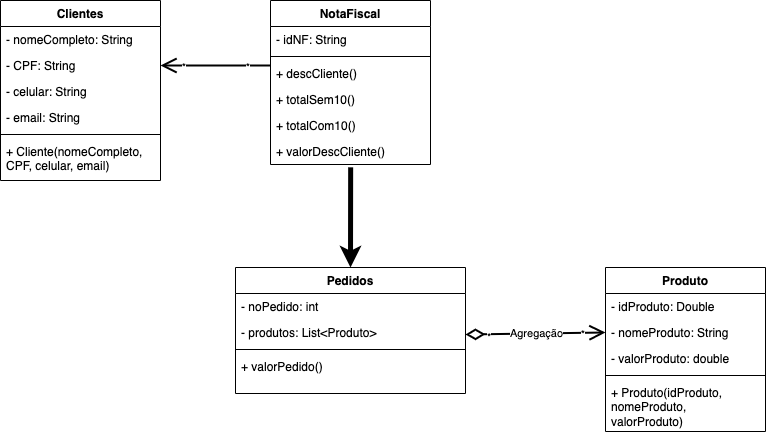

The diagram above was exported from draw.io. Its source (the exported page's mxGraphModel, read from the mxfile embedded in the PNG):
<mxGraphModel dx="977" dy="593" grid="1" gridSize="10" guides="1" tooltips="1" connect="1" arrows="1" fold="1" page="1" pageScale="1" pageWidth="1100" pageHeight="850" math="0" shadow="0">
  <root>
    <mxCell id="0" />
    <mxCell id="1" parent="0" />
    <mxCell id="e82Ufa8jyzc96xX7uGpi-1" value="Pedidos" style="swimlane;fontStyle=1;align=center;verticalAlign=top;childLayout=stackLayout;horizontal=1;startSize=26;horizontalStack=0;resizeParent=1;resizeParentMax=0;resizeLast=0;collapsible=1;marginBottom=0;" parent="1" vertex="1">
      <mxGeometry x="425" y="459" width="230" height="126" as="geometry" />
    </mxCell>
    <mxCell id="e82Ufa8jyzc96xX7uGpi-6" value="- noPedido: int" style="text;strokeColor=none;fillColor=none;align=left;verticalAlign=top;spacingLeft=4;spacingRight=4;overflow=hidden;rotatable=0;points=[[0,0.5],[1,0.5]];portConstraint=eastwest;" parent="e82Ufa8jyzc96xX7uGpi-1" vertex="1">
      <mxGeometry y="26" width="230" height="26" as="geometry" />
    </mxCell>
    <mxCell id="M399HVUEn87CVhs3S0L4-21" value="- produtos: List&lt;Produto&gt;" style="text;strokeColor=none;fillColor=none;align=left;verticalAlign=top;spacingLeft=4;spacingRight=4;overflow=hidden;rotatable=0;points=[[0,0.5],[1,0.5]];portConstraint=eastwest;" vertex="1" parent="e82Ufa8jyzc96xX7uGpi-1">
      <mxGeometry y="52" width="230" height="26" as="geometry" />
    </mxCell>
    <mxCell id="e82Ufa8jyzc96xX7uGpi-3" value="" style="line;strokeWidth=1;fillColor=none;align=left;verticalAlign=middle;spacingTop=-1;spacingLeft=3;spacingRight=3;rotatable=0;labelPosition=right;points=[];portConstraint=eastwest;" parent="e82Ufa8jyzc96xX7uGpi-1" vertex="1">
      <mxGeometry y="78" width="230" height="8" as="geometry" />
    </mxCell>
    <mxCell id="M399HVUEn87CVhs3S0L4-20" value="+ valorPedido()" style="text;strokeColor=none;fillColor=none;align=left;verticalAlign=top;spacingLeft=4;spacingRight=4;overflow=hidden;rotatable=0;points=[[0,0.5],[1,0.5]];portConstraint=eastwest;whiteSpace=wrap;" vertex="1" parent="e82Ufa8jyzc96xX7uGpi-1">
      <mxGeometry y="86" width="230" height="40" as="geometry" />
    </mxCell>
    <mxCell id="e82Ufa8jyzc96xX7uGpi-8" value="NotaFiscal" style="swimlane;fontStyle=1;align=center;verticalAlign=top;childLayout=stackLayout;horizontal=1;startSize=26;horizontalStack=0;resizeParent=1;resizeParentMax=0;resizeLast=0;collapsible=1;marginBottom=0;whiteSpace=wrap;" parent="1" vertex="1">
      <mxGeometry x="460" y="192" width="160" height="164" as="geometry" />
    </mxCell>
    <mxCell id="e82Ufa8jyzc96xX7uGpi-9" value="- idNF: String" style="text;strokeColor=none;fillColor=none;align=left;verticalAlign=top;spacingLeft=4;spacingRight=4;overflow=hidden;rotatable=0;points=[[0,0.5],[1,0.5]];portConstraint=eastwest;" parent="e82Ufa8jyzc96xX7uGpi-8" vertex="1">
      <mxGeometry y="26" width="160" height="26" as="geometry" />
    </mxCell>
    <mxCell id="e82Ufa8jyzc96xX7uGpi-13" value="" style="line;strokeWidth=1;fillColor=none;align=left;verticalAlign=middle;spacingTop=-1;spacingLeft=3;spacingRight=3;rotatable=0;labelPosition=right;points=[];portConstraint=eastwest;" parent="e82Ufa8jyzc96xX7uGpi-8" vertex="1">
      <mxGeometry y="52" width="160" height="8" as="geometry" />
    </mxCell>
    <mxCell id="M399HVUEn87CVhs3S0L4-15" value="+ descCliente()" style="text;strokeColor=none;fillColor=none;align=left;verticalAlign=top;spacingLeft=4;spacingRight=4;overflow=hidden;rotatable=0;points=[[0,0.5],[1,0.5]];portConstraint=eastwest;" vertex="1" parent="e82Ufa8jyzc96xX7uGpi-8">
      <mxGeometry y="60" width="160" height="26" as="geometry" />
    </mxCell>
    <mxCell id="e82Ufa8jyzc96xX7uGpi-15" value="+ totalSem10()" style="text;strokeColor=none;fillColor=none;align=left;verticalAlign=top;spacingLeft=4;spacingRight=4;overflow=hidden;rotatable=0;points=[[0,0.5],[1,0.5]];portConstraint=eastwest;" parent="e82Ufa8jyzc96xX7uGpi-8" vertex="1">
      <mxGeometry y="86" width="160" height="26" as="geometry" />
    </mxCell>
    <mxCell id="e82Ufa8jyzc96xX7uGpi-16" value="+ totalCom10()" style="text;strokeColor=none;fillColor=none;align=left;verticalAlign=top;spacingLeft=4;spacingRight=4;overflow=hidden;rotatable=0;points=[[0,0.5],[1,0.5]];portConstraint=eastwest;" parent="e82Ufa8jyzc96xX7uGpi-8" vertex="1">
      <mxGeometry y="112" width="160" height="26" as="geometry" />
    </mxCell>
    <mxCell id="e82Ufa8jyzc96xX7uGpi-41" value="+ valorDescCliente()" style="text;strokeColor=none;fillColor=none;align=left;verticalAlign=top;spacingLeft=4;spacingRight=4;overflow=hidden;rotatable=0;points=[[0,0.5],[1,0.5]];portConstraint=eastwest;" parent="e82Ufa8jyzc96xX7uGpi-8" vertex="1">
      <mxGeometry y="138" width="160" height="26" as="geometry" />
    </mxCell>
    <mxCell id="e82Ufa8jyzc96xX7uGpi-18" value="" style="endArrow=none;endFill=0;endSize=12;html=1;exitX=0.5;exitY=0;exitDx=0;exitDy=0;strokeWidth=5;entryX=0.501;entryY=1.109;entryDx=0;entryDy=0;entryPerimeter=0;verticalAlign=middle;startArrow=classic;startFill=1;" parent="1" source="e82Ufa8jyzc96xX7uGpi-1" target="e82Ufa8jyzc96xX7uGpi-41" edge="1">
      <mxGeometry width="160" relative="1" as="geometry">
        <mxPoint x="480" y="542" as="sourcePoint" />
        <mxPoint x="540" y="392" as="targetPoint" />
      </mxGeometry>
    </mxCell>
    <mxCell id="e82Ufa8jyzc96xX7uGpi-20" value="Produto" style="swimlane;fontStyle=1;align=center;verticalAlign=top;childLayout=stackLayout;horizontal=1;startSize=26;horizontalStack=0;resizeParent=1;resizeParentMax=0;resizeLast=0;collapsible=1;marginBottom=0;whiteSpace=wrap;" parent="1" vertex="1">
      <mxGeometry x="795" y="459" width="160" height="164" as="geometry" />
    </mxCell>
    <mxCell id="e82Ufa8jyzc96xX7uGpi-22" value="- idProduto: Double" style="text;strokeColor=none;fillColor=none;align=left;verticalAlign=top;spacingLeft=4;spacingRight=4;overflow=hidden;rotatable=0;points=[[0,0.5],[1,0.5]];portConstraint=eastwest;" parent="e82Ufa8jyzc96xX7uGpi-20" vertex="1">
      <mxGeometry y="26" width="160" height="26" as="geometry" />
    </mxCell>
    <mxCell id="e82Ufa8jyzc96xX7uGpi-21" value="- nomeProduto: String" style="text;strokeColor=none;fillColor=none;align=left;verticalAlign=top;spacingLeft=4;spacingRight=4;overflow=hidden;rotatable=0;points=[[0,0.5],[1,0.5]];portConstraint=eastwest;" parent="e82Ufa8jyzc96xX7uGpi-20" vertex="1">
      <mxGeometry y="52" width="160" height="26" as="geometry" />
    </mxCell>
    <mxCell id="e82Ufa8jyzc96xX7uGpi-29" value="- valorProduto: double" style="text;strokeColor=none;fillColor=none;align=left;verticalAlign=top;spacingLeft=4;spacingRight=4;overflow=hidden;rotatable=0;points=[[0,0.5],[1,0.5]];portConstraint=eastwest;" parent="e82Ufa8jyzc96xX7uGpi-20" vertex="1">
      <mxGeometry y="78" width="160" height="26" as="geometry" />
    </mxCell>
    <mxCell id="e82Ufa8jyzc96xX7uGpi-24" value="" style="line;strokeWidth=1;fillColor=none;align=left;verticalAlign=middle;spacingTop=-1;spacingLeft=3;spacingRight=3;rotatable=0;labelPosition=right;points=[];portConstraint=eastwest;" parent="e82Ufa8jyzc96xX7uGpi-20" vertex="1">
      <mxGeometry y="104" width="160" height="8" as="geometry" />
    </mxCell>
    <mxCell id="e82Ufa8jyzc96xX7uGpi-25" value="+ Produto(idProduto, nomeProduto, valorProduto)" style="text;strokeColor=none;fillColor=none;align=left;verticalAlign=top;spacingLeft=4;spacingRight=4;overflow=hidden;rotatable=0;points=[[0,0.5],[1,0.5]];portConstraint=eastwest;whiteSpace=wrap;" parent="e82Ufa8jyzc96xX7uGpi-20" vertex="1">
      <mxGeometry y="112" width="160" height="52" as="geometry" />
    </mxCell>
    <mxCell id="e82Ufa8jyzc96xX7uGpi-30" value="Agregação" style="endArrow=open;html=1;endSize=12;startArrow=diamondThin;startSize=14;startFill=0;strokeWidth=2;entryX=0;entryY=0.5;entryDx=0;entryDy=0;" parent="1" target="e82Ufa8jyzc96xX7uGpi-21" edge="1">
      <mxGeometry relative="1" as="geometry">
        <mxPoint x="655" y="526" as="sourcePoint" />
        <mxPoint x="815" y="526" as="targetPoint" />
      </mxGeometry>
    </mxCell>
    <mxCell id="e82Ufa8jyzc96xX7uGpi-31" value="*" style="edgeLabel;resizable=0;html=1;align=left;verticalAlign=top;" parent="e82Ufa8jyzc96xX7uGpi-30" connectable="0" vertex="1">
      <mxGeometry x="-1" relative="1" as="geometry">
        <mxPoint x="20" y="-10" as="offset" />
      </mxGeometry>
    </mxCell>
    <mxCell id="e82Ufa8jyzc96xX7uGpi-32" value="*" style="edgeLabel;resizable=0;html=1;align=right;verticalAlign=top;" parent="e82Ufa8jyzc96xX7uGpi-30" connectable="0" vertex="1">
      <mxGeometry x="1" relative="1" as="geometry">
        <mxPoint x="-20" y="-11" as="offset" />
      </mxGeometry>
    </mxCell>
    <mxCell id="e82Ufa8jyzc96xX7uGpi-33" value="Clientes" style="swimlane;fontStyle=1;align=center;verticalAlign=top;childLayout=stackLayout;horizontal=1;startSize=26;horizontalStack=0;resizeParent=1;resizeParentMax=0;resizeLast=0;collapsible=1;marginBottom=0;whiteSpace=wrap;" parent="1" vertex="1">
      <mxGeometry x="190" y="192" width="160" height="180" as="geometry" />
    </mxCell>
    <mxCell id="e82Ufa8jyzc96xX7uGpi-34" value="- nomeCompleto: String" style="text;strokeColor=none;fillColor=none;align=left;verticalAlign=top;spacingLeft=4;spacingRight=4;overflow=hidden;rotatable=0;points=[[0,0.5],[1,0.5]];portConstraint=eastwest;" parent="e82Ufa8jyzc96xX7uGpi-33" vertex="1">
      <mxGeometry y="26" width="160" height="26" as="geometry" />
    </mxCell>
    <mxCell id="e82Ufa8jyzc96xX7uGpi-35" value="- CPF: String" style="text;strokeColor=none;fillColor=none;align=left;verticalAlign=top;spacingLeft=4;spacingRight=4;overflow=hidden;rotatable=0;points=[[0,0.5],[1,0.5]];portConstraint=eastwest;" parent="e82Ufa8jyzc96xX7uGpi-33" vertex="1">
      <mxGeometry y="52" width="160" height="26" as="geometry" />
    </mxCell>
    <mxCell id="e82Ufa8jyzc96xX7uGpi-36" value="- celular: String" style="text;strokeColor=none;fillColor=none;align=left;verticalAlign=top;spacingLeft=4;spacingRight=4;overflow=hidden;rotatable=0;points=[[0,0.5],[1,0.5]];portConstraint=eastwest;" parent="e82Ufa8jyzc96xX7uGpi-33" vertex="1">
      <mxGeometry y="78" width="160" height="26" as="geometry" />
    </mxCell>
    <mxCell id="e82Ufa8jyzc96xX7uGpi-37" value="- email: String" style="text;strokeColor=none;fillColor=none;align=left;verticalAlign=top;spacingLeft=4;spacingRight=4;overflow=hidden;rotatable=0;points=[[0,0.5],[1,0.5]];portConstraint=eastwest;" parent="e82Ufa8jyzc96xX7uGpi-33" vertex="1">
      <mxGeometry y="104" width="160" height="26" as="geometry" />
    </mxCell>
    <mxCell id="e82Ufa8jyzc96xX7uGpi-38" value="" style="line;strokeWidth=1;fillColor=none;align=left;verticalAlign=middle;spacingTop=-1;spacingLeft=3;spacingRight=3;rotatable=0;labelPosition=right;points=[];portConstraint=eastwest;" parent="e82Ufa8jyzc96xX7uGpi-33" vertex="1">
      <mxGeometry y="130" width="160" height="8" as="geometry" />
    </mxCell>
    <mxCell id="e82Ufa8jyzc96xX7uGpi-40" value="+ Cliente(nomeCompleto, CPF, celular, email)" style="text;strokeColor=none;fillColor=none;align=left;verticalAlign=top;spacingLeft=4;spacingRight=4;overflow=hidden;rotatable=0;points=[[0,0.5],[1,0.5]];portConstraint=eastwest;whiteSpace=wrap;" parent="e82Ufa8jyzc96xX7uGpi-33" vertex="1">
      <mxGeometry y="138" width="160" height="42" as="geometry" />
    </mxCell>
    <mxCell id="e82Ufa8jyzc96xX7uGpi-42" value="" style="endArrow=open;html=1;endSize=12;startArrow=none;startSize=14;startFill=0;strokeWidth=2;exitX=0;exitY=0.5;exitDx=0;exitDy=0;entryX=1;entryY=0.5;entryDx=0;entryDy=0;" parent="1" target="e82Ufa8jyzc96xX7uGpi-35" edge="1">
      <mxGeometry relative="1" as="geometry">
        <mxPoint x="460" y="257" as="sourcePoint" />
        <mxPoint x="400" y="602" as="targetPoint" />
      </mxGeometry>
    </mxCell>
    <mxCell id="e82Ufa8jyzc96xX7uGpi-44" value="*" style="edgeLabel;resizable=0;html=1;align=right;verticalAlign=top;" parent="e82Ufa8jyzc96xX7uGpi-42" connectable="0" vertex="1">
      <mxGeometry x="1" relative="1" as="geometry">
        <mxPoint x="26" y="-11" as="offset" />
      </mxGeometry>
    </mxCell>
    <mxCell id="e82Ufa8jyzc96xX7uGpi-45" value="*" style="edgeLabel;resizable=0;html=1;align=right;verticalAlign=top;" parent="1" connectable="0" vertex="1">
      <mxGeometry x="440.00432389102093" y="245.9999599219493" as="geometry" />
    </mxCell>
  </root>
</mxGraphModel>